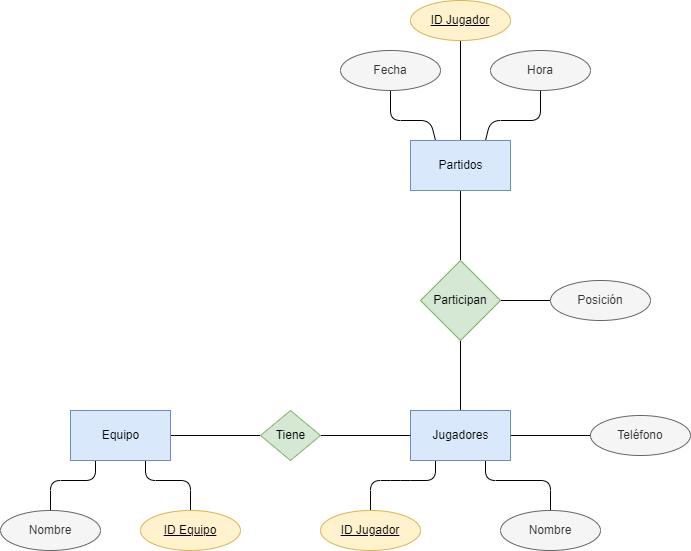

The diagram above was exported from draw.io. Its source (the exported page's mxGraphModel, read from the mxfile embedded in the PNG):
<mxGraphModel dx="1852" dy="1699" grid="1" gridSize="10" guides="1" tooltips="1" connect="1" arrows="1" fold="1" page="1" pageScale="1" pageWidth="850" pageHeight="1100" math="0" shadow="0">
  <root>
    <mxCell id="0" />
    <mxCell id="1" parent="0" />
    <mxCell id="5" style="edgeStyle=none;html=1;entryX=0;entryY=0.5;entryDx=0;entryDy=0;fontColor=#000000;endArrow=none;endFill=0;" parent="1" source="2" target="4" edge="1">
      <mxGeometry relative="1" as="geometry" />
    </mxCell>
    <mxCell id="12" style="html=1;exitX=0.25;exitY=1;exitDx=0;exitDy=0;entryX=0.5;entryY=0;entryDx=0;entryDy=0;fontColor=#000000;endArrow=none;endFill=0;" parent="1" source="2" target="11" edge="1">
      <mxGeometry relative="1" as="geometry">
        <Array as="points">
          <mxPoint x="45" y="310" />
          <mxPoint y="310" />
        </Array>
      </mxGeometry>
    </mxCell>
    <mxCell id="31" style="edgeStyle=none;html=1;exitX=0.75;exitY=1;exitDx=0;exitDy=0;entryX=0.5;entryY=0;entryDx=0;entryDy=0;fontColor=#FFFFFF;endArrow=none;endFill=0;" parent="1" source="2" target="7" edge="1">
      <mxGeometry relative="1" as="geometry">
        <Array as="points">
          <mxPoint x="95" y="310" />
          <mxPoint x="140" y="310" />
        </Array>
      </mxGeometry>
    </mxCell>
    <mxCell id="2" value="&lt;font color=&quot;#000000&quot;&gt;Equipo&lt;/font&gt;" style="html=1;dashed=0;whitespace=wrap;fillColor=#dae8fc;strokeColor=#6c8ebf;" parent="1" vertex="1">
      <mxGeometry x="20" y="240" width="100" height="50" as="geometry" />
    </mxCell>
    <mxCell id="18" value="" style="edgeStyle=none;html=1;fontColor=#FFFFFF;endArrow=none;endFill=0;" parent="1" source="3" target="17" edge="1">
      <mxGeometry relative="1" as="geometry" />
    </mxCell>
    <mxCell id="33" style="edgeStyle=none;html=1;exitX=0.25;exitY=1;exitDx=0;exitDy=0;fontColor=#FFFFFF;endArrow=none;endFill=0;entryX=0.5;entryY=0;entryDx=0;entryDy=0;" parent="1" source="3" target="36" edge="1">
      <mxGeometry relative="1" as="geometry">
        <mxPoint x="350" y="340" as="targetPoint" />
        <Array as="points">
          <mxPoint x="385" y="310" />
          <mxPoint x="350" y="310" />
          <mxPoint x="320" y="310" />
        </Array>
      </mxGeometry>
    </mxCell>
    <mxCell id="38" style="edgeStyle=none;html=1;exitX=0.75;exitY=1;exitDx=0;exitDy=0;entryX=0.5;entryY=0;entryDx=0;entryDy=0;fontColor=#000000;endArrow=none;endFill=0;" parent="1" source="3" target="35" edge="1">
      <mxGeometry relative="1" as="geometry">
        <Array as="points">
          <mxPoint x="435" y="310" />
          <mxPoint x="500" y="310" />
        </Array>
      </mxGeometry>
    </mxCell>
    <mxCell id="39" style="edgeStyle=none;html=1;fontColor=#000000;endArrow=none;endFill=0;" parent="1" source="3" edge="1">
      <mxGeometry relative="1" as="geometry">
        <mxPoint x="550.0000000000002" y="264.9999999999998" as="targetPoint" />
      </mxGeometry>
    </mxCell>
    <mxCell id="3" value="&lt;font color=&quot;#000000&quot;&gt;Jugadores&lt;/font&gt;" style="html=1;dashed=0;whitespace=wrap;fillColor=#dae8fc;strokeColor=#6c8ebf;" parent="1" vertex="1">
      <mxGeometry x="360" y="240" width="100" height="50" as="geometry" />
    </mxCell>
    <mxCell id="6" style="edgeStyle=none;html=1;exitX=1;exitY=0.5;exitDx=0;exitDy=0;entryX=0;entryY=0.5;entryDx=0;entryDy=0;fontColor=#000000;endArrow=none;endFill=0;" parent="1" source="4" target="3" edge="1">
      <mxGeometry relative="1" as="geometry" />
    </mxCell>
    <mxCell id="4" value="&lt;font color=&quot;#000000&quot;&gt;Tiene&lt;/font&gt;" style="shape=rhombus;html=1;dashed=0;whitespace=wrap;perimeter=rhombusPerimeter;fillColor=#d5e8d4;strokeColor=#82b366;" parent="1" vertex="1">
      <mxGeometry x="210" y="240" width="60" height="50" as="geometry" />
    </mxCell>
    <mxCell id="7" value="&lt;font color=&quot;#000000&quot;&gt;ID Equipo&lt;/font&gt;" style="ellipse;whiteSpace=wrap;html=1;align=center;fontStyle=4;fillColor=#fff2cc;strokeColor=#d6b656;" parent="1" vertex="1">
      <mxGeometry x="90" y="340" width="100" height="40" as="geometry" />
    </mxCell>
    <mxCell id="11" value="Nombre" style="ellipse;whiteSpace=wrap;html=1;align=center;fillColor=#f5f5f5;strokeColor=#666666;fontColor=#333333;" parent="1" vertex="1">
      <mxGeometry x="-50" y="340" width="100" height="40" as="geometry" />
    </mxCell>
    <mxCell id="14" value="&lt;font color=&quot;#ffffff&quot;&gt;(1:N)&lt;/font&gt;" style="text;html=1;align=center;verticalAlign=middle;resizable=0;points=[];autosize=1;strokeColor=none;fillColor=none;fontColor=#000000;" parent="1" vertex="1">
      <mxGeometry x="295" y="235" width="50" height="30" as="geometry" />
    </mxCell>
    <mxCell id="15" value="(1:1)" style="text;html=1;align=center;verticalAlign=middle;resizable=0;points=[];autosize=1;strokeColor=none;fillColor=none;fontColor=#FFFFFF;" parent="1" vertex="1">
      <mxGeometry x="115" y="235" width="50" height="30" as="geometry" />
    </mxCell>
    <mxCell id="16" value="&lt;b&gt;1:N&lt;/b&gt;" style="text;html=1;align=center;verticalAlign=middle;resizable=0;points=[];autosize=1;strokeColor=none;fillColor=none;fontColor=#FFFFFF;" parent="1" vertex="1">
      <mxGeometry x="220" y="205" width="40" height="30" as="geometry" />
    </mxCell>
    <mxCell id="23" style="edgeStyle=none;html=1;entryX=0.5;entryY=1;entryDx=0;entryDy=0;fontColor=#000000;endArrow=none;endFill=0;" parent="1" source="17" target="22" edge="1">
      <mxGeometry relative="1" as="geometry" />
    </mxCell>
    <mxCell id="32" style="edgeStyle=none;html=1;entryX=0;entryY=0.5;entryDx=0;entryDy=0;fontColor=#FFFFFF;endArrow=none;endFill=0;" parent="1" source="17" target="29" edge="1">
      <mxGeometry relative="1" as="geometry" />
    </mxCell>
    <mxCell id="17" value="&lt;font color=&quot;#000000&quot;&gt;Participan&lt;/font&gt;" style="rhombus;whiteSpace=wrap;html=1;fillColor=#d5e8d4;strokeColor=#82b366;dashed=0;" parent="1" vertex="1">
      <mxGeometry x="370" y="90" width="80" height="80" as="geometry" />
    </mxCell>
    <mxCell id="41" style="edgeStyle=none;html=1;exitX=0.25;exitY=0;exitDx=0;exitDy=0;entryX=0.5;entryY=1;entryDx=0;entryDy=0;fontColor=#000000;endArrow=none;endFill=0;" parent="1" source="22" target="26" edge="1">
      <mxGeometry relative="1" as="geometry">
        <Array as="points">
          <mxPoint x="380" y="-50" />
          <mxPoint x="340" y="-50" />
        </Array>
      </mxGeometry>
    </mxCell>
    <mxCell id="42" style="edgeStyle=none;html=1;exitX=0.75;exitY=0;exitDx=0;exitDy=0;entryX=0.5;entryY=1;entryDx=0;entryDy=0;fontColor=#000000;endArrow=none;endFill=0;" parent="1" source="22" target="27" edge="1">
      <mxGeometry relative="1" as="geometry">
        <Array as="points">
          <mxPoint x="440" y="-50" />
          <mxPoint x="490" y="-50" />
        </Array>
      </mxGeometry>
    </mxCell>
    <mxCell id="47" style="edgeStyle=none;html=1;" edge="1" parent="1" source="22">
      <mxGeometry relative="1" as="geometry">
        <mxPoint x="410" y="-150" as="targetPoint" />
      </mxGeometry>
    </mxCell>
    <mxCell id="22" value="&lt;font color=&quot;#000000&quot;&gt;Partidos&lt;/font&gt;" style="html=1;dashed=0;whitespace=wrap;fillColor=#dae8fc;strokeColor=#6c8ebf;" parent="1" vertex="1">
      <mxGeometry x="360" y="-30" width="100" height="50" as="geometry" />
    </mxCell>
    <mxCell id="26" value="Fecha" style="ellipse;whiteSpace=wrap;html=1;align=center;fontColor=#333333;fillColor=#f5f5f5;strokeColor=#666666;" parent="1" vertex="1">
      <mxGeometry x="290" y="-120" width="100" height="40" as="geometry" />
    </mxCell>
    <mxCell id="27" value="Hora" style="ellipse;whiteSpace=wrap;html=1;align=center;fontColor=#333333;fillColor=#f5f5f5;strokeColor=#666666;" parent="1" vertex="1">
      <mxGeometry x="440" y="-120" width="100" height="40" as="geometry" />
    </mxCell>
    <mxCell id="29" value="Posición" style="ellipse;whiteSpace=wrap;html=1;align=center;fontColor=#333333;fillColor=#f5f5f5;strokeColor=#666666;" parent="1" vertex="1">
      <mxGeometry x="500" y="110" width="100" height="40" as="geometry" />
    </mxCell>
    <mxCell id="35" value="Nombre" style="ellipse;whiteSpace=wrap;html=1;align=center;fontColor=#333333;fillColor=#f5f5f5;strokeColor=#666666;" parent="1" vertex="1">
      <mxGeometry x="450" y="340" width="100" height="40" as="geometry" />
    </mxCell>
    <mxCell id="36" value="&lt;font color=&quot;#000000&quot;&gt;ID Jugador&lt;/font&gt;" style="ellipse;whiteSpace=wrap;html=1;align=center;fontStyle=4;fillColor=#fff2cc;strokeColor=#d6b656;" parent="1" vertex="1">
      <mxGeometry x="270" y="340" width="100" height="40" as="geometry" />
    </mxCell>
    <mxCell id="40" value="Teléfono" style="ellipse;whiteSpace=wrap;html=1;align=center;fontColor=#333333;fillColor=#f5f5f5;strokeColor=#666666;" parent="1" vertex="1">
      <mxGeometry x="540" y="245" width="100" height="40" as="geometry" />
    </mxCell>
    <mxCell id="43" value="&lt;font color=&quot;#ffffff&quot;&gt;(0:N)&lt;/font&gt;" style="text;html=1;align=center;verticalAlign=middle;resizable=0;points=[];autosize=1;strokeColor=none;fillColor=none;fontColor=#000000;" parent="1" vertex="1">
      <mxGeometry x="360" y="20" width="50" height="30" as="geometry" />
    </mxCell>
    <mxCell id="45" value="&lt;font color=&quot;#ffffff&quot;&gt;(1:N)&lt;/font&gt;" style="text;html=1;align=center;verticalAlign=middle;resizable=0;points=[];autosize=1;strokeColor=none;fillColor=none;fontColor=#000000;" parent="1" vertex="1">
      <mxGeometry x="360" y="205" width="50" height="30" as="geometry" />
    </mxCell>
    <mxCell id="46" value="&lt;font color=&quot;#ffffff&quot;&gt;(M:N)&lt;/font&gt;" style="text;html=1;align=center;verticalAlign=middle;resizable=0;points=[];autosize=1;strokeColor=none;fillColor=none;fontColor=#000000;" parent="1" vertex="1">
      <mxGeometry x="310" y="110" width="50" height="30" as="geometry" />
    </mxCell>
    <mxCell id="49" value="&lt;font color=&quot;#000000&quot;&gt;ID Jugador&lt;/font&gt;" style="ellipse;whiteSpace=wrap;html=1;align=center;fontStyle=4;fillColor=#fff2cc;strokeColor=#d6b656;" vertex="1" parent="1">
      <mxGeometry x="360" y="-170" width="100" height="40" as="geometry" />
    </mxCell>
  </root>
</mxGraphModel>